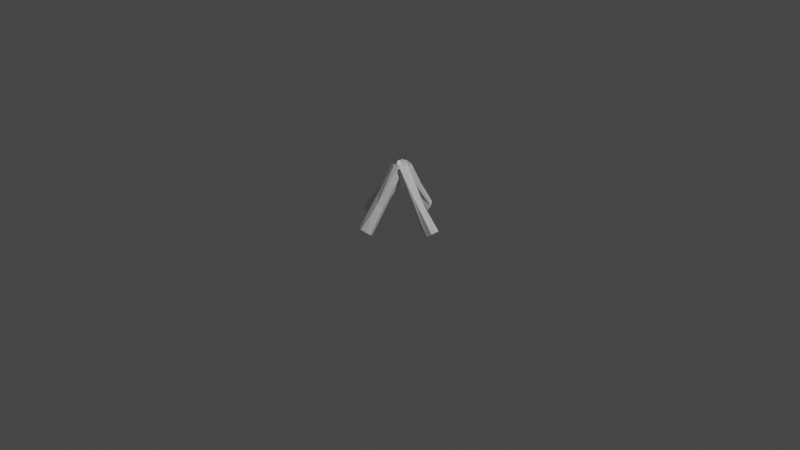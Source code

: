 # Source: log.blend  (saved by Blender 2.92.15; exported with 4.5.12 LTS)
import bpy
from mathutils import Matrix  # noqa: F401  (used for matrix-valued properties, if any)

bpy.ops.wm.read_factory_settings(use_empty=True)
scene = bpy.context.scene
scene.name = 'Scene'

# ---- collections
col_collection = bpy.data.collections.new('Collection'); scene.collection.children.link(col_collection)

# ---- world
world_world = bpy.data.worlds.new('World'); scene.world = world_world
world_world.use_nodes = True; world_world.node_tree.nodes.clear()
_N = world_world.node_tree.nodes; _L = world_world.node_tree.links
n0 = _N.new('ShaderNodeOutputWorld'); n0.name = 'World Output'; n0.location = (300, 300)
n1 = _N.new('ShaderNodeBackground'); n1.name = 'Background'; n1.location = (10, 300)
n1.inputs[0].default_value = (0.05088, 0.05088, 0.05088, 1.0)
_L.new(n1.outputs[0], n0.inputs[0])
n0.is_active_output = True
world_world.color = (0.05088, 0.05088, 0.05088)
world_world.use_sun_shadow = False
world_world.sun_shadow_jitter_overblur = 0.0

# ---- cameras
cam_camera = bpy.data.cameras.new('Camera')
cam_camera.clip_end = 100.0
cam_camera.ortho_scale = 7.314

# ---- lights
light_light = bpy.data.lights.new('Light', 'POINT')
light_light.transmission_factor = 0.0
light_light.energy = 1000.0
light_light.shadow_soft_size = 0.1
light_light.shadow_maximum_resolution = 0.006
light_light.use_absolute_resolution = True

# ---- meshes
me_cylinder_003 = bpy.data.meshes.new('Cylinder.003')
me_cylinder_003.from_pydata([(-0.01115, -0.007424, -0.2497), (-0.005731, -0.01615, 0.2537), (0.06854, 0.02519, -0.2839), (0.07466, 0.02437, 0.2976), (0.03188, -0.07455, -0.3014), (0.0005293, 0.07907, 0.2998), (0.04715, 0.02754, -0.02843), (0.04889, -0.04221, 0.09277), (-0.05666, -0.02187, 0.002817), (0.05817, -0.05456, 0.2998), (0.007373, -0.07408, 0.2839), (-0.08532, -0.01713, -0.2814), (-0.05972, 0.01686, 0.06656), (-0.06957, 0.03381, -0.2981), (-0.07846, 0.0006291, 0.2987), (-0.0531, -0.05819, 0.003262), (-0.02066, 0.06631, -0.2799), (-0.05198, 0.05568, 0.2983), (-0.006478, 0.05944, 0.05701), (-0.05673, -0.04273, 0.3016), (-0.06851, -0.07773, -0.2736)], [], [(0, 16, 2), (0, 2, 4), (1, 9, 3), (9, 7, 6), (0, 4, 20), (1, 14, 19), (14, 12, 19), (12, 17, 18), (12, 13, 11), (15, 19, 8), (11, 15, 8), (1, 3, 5), (1, 10, 9), (7, 9, 10), (1, 19, 10), (10, 15, 20), (0, 11, 13), (1, 17, 14), (12, 14, 17), (0, 13, 16), (1, 5, 17), (18, 17, 5), (12, 8, 19), (20, 15, 11), (4, 10, 20), (4, 7, 10), (3, 9, 6), (12, 18, 16, 13), (3, 6, 18, 5), (6, 7, 4, 2), (10, 19, 15), (0, 20, 11), (6, 2, 16, 18), (12, 11, 8)])
_uv = me_cylinder_003.uv_layers.new(name='UVMap')
_uv.uv.foreach_set('vector', [0.75, 0.25, 0.7118, 0.4675, 0.9586, 0.3319, 0.75, 0.25, 0.9586, 0.3319, 0.8371, 0.04151, 0.25, 0.25, 0.42, 0.08324, 0.4616, 0.3185, 0.6267, 1.0, 0.61, 0.75, 0.7897, 0.7499, 0.75, 0.25, 0.8371, 0.04151, 0.5803, 0.08029, 0.25, 0.25, 0.01101, 0.2492, 0.08029, 0.08029, 0.2506, 1.0, 0.1818, 0.75, 0.3749, 0.9996, 0.1818, 0.75, 0.116, 1.0, 0.05184, 0.75, 0.1818, 0.75, 0.1791, 0.5, 0.2818, 0.5, 0.3751, 0.7504, 0.3749, 0.9996, 0.3277, 0.7498, 0.2818, 0.5, 0.3751, 0.7504, 0.3277, 0.7498, 0.25, 0.25, 0.4616, 0.3185, 0.2523, 0.489, 0.25, 0.25, 0.2569, 0.007139, 0.42, 0.08324, 0.61, 0.75, 0.6267, 1.0, 0.5051, 0.9991, 0.25, 0.25, 0.08029, 0.08029, 0.2569, 0.007139, 0.5051, 0.9991, 0.3751, 0.7504, 0.3753, 0.5012, 0.75, 0.25, 0.5279, 0.2068, 0.5499, 0.3462, 0.25, 0.25, 0.09247, 0.4248, 0.01101, 0.2492, 0.1818, 0.75, 0.2506, 1.0, 0.116, 1.0, 0.75, 0.25, 0.5499, 0.3462, 0.7118, 0.4675, 0.25, 0.25, 0.2523, 0.489, 0.09247, 0.4248, 0.05184, 0.75, 0.116, 1.0, 0.0, 1.0, 0.1818, 0.75, 0.3277, 0.7498, 0.3749, 0.9996, 0.3753, 0.5012, 0.3751, 0.7504, 0.2818, 0.5, 0.5641, 0.5, 0.5051, 0.9991, 0.3753, 0.5012, 0.5641, 0.5, 0.61, 0.75, 0.5051, 0.9991, 0.8004, 1.0, 0.6267, 1.0, 0.7897, 0.7499, 0.1818, 0.75, 0.05184, 0.75, 0.03412, 0.5, 0.1791, 0.5, 0.8004, 1.0, 0.7897, 0.7499, 0.9926, 0.75, 0.9983, 1.0, 0.7897, 0.7499, 0.61, 0.75, 0.5641, 0.5, 0.8104, 0.5, 0.5051, 0.9991, 0.3749, 0.9996, 0.3751, 0.7504, 0.75, 0.25, 0.5803, 0.08029, 0.5279, 0.2068, 0.7897, 0.7499, 0.8104, 0.5, 0.9868, 0.5, 0.9926, 0.75, 0.1818, 0.75, 0.2818, 0.5, 0.3277, 0.7498])
me_cylinder_003.use_remesh_fix_poles = True
me_cylinder_003.use_remesh_preserve_attributes = False
me_cylinder_003.use_mirror_vertex_groups = False
me_cylinder_003.update()
me_cylinder_001 = bpy.data.meshes.new('Cylinder.001')
me_cylinder_001.from_pydata([(-0.01115, -0.007424, -0.2497), (-0.005731, -0.01615, 0.2537), (0.06854, 0.02519, -0.2839), (0.07466, 0.02437, 0.2976), (0.03188, -0.07455, -0.3014), (0.0005293, 0.07907, 0.2998), (0.04715, 0.02754, -0.02843), (0.04318, -0.04283, 0.01192), (-0.05666, -0.02187, 0.002817), (0.05817, -0.05456, 0.2998), (0.004034, -0.06426, 0.301), (-0.08532, -0.01713, -0.2814), (-0.05972, 0.01686, 0.06656), (-0.06957, 0.03381, -0.2981), (-0.07846, 0.0006291, 0.2987), (-0.0531, -0.05819, 0.003262), (-0.02066, 0.06631, -0.2799), (-0.05198, 0.05568, 0.2983), (-0.006478, 0.05944, 0.05701), (-0.05673, -0.04273, 0.3016), (-0.06851, -0.07773, -0.2736)], [], [(0, 16, 2), (0, 2, 4), (1, 9, 3), (9, 7, 6), (0, 4, 20), (1, 14, 19), (14, 12, 19), (12, 17, 18), (12, 13, 11), (15, 19, 8), (11, 15, 8), (1, 3, 5), (1, 10, 9), (7, 9, 10), (1, 19, 10), (10, 15, 20), (0, 11, 13), (1, 17, 14), (12, 14, 17), (0, 13, 16), (1, 5, 17), (18, 17, 5), (12, 8, 19), (20, 15, 11), (4, 10, 20), (4, 7, 10), (3, 9, 6), (12, 18, 16, 13), (3, 6, 18, 5), (6, 7, 4, 2), (10, 19, 15), (0, 20, 11), (6, 2, 16, 18), (12, 11, 8)])
_uv = me_cylinder_001.uv_layers.new(name='UVMap')
_uv.uv.foreach_set('vector', [0.75, 0.25, 0.7118, 0.4675, 0.9586, 0.3319, 0.75, 0.25, 0.9586, 0.3319, 0.8371, 0.04151, 0.25, 0.25, 0.42, 0.08324, 0.4616, 0.3185, 0.6267, 1.0, 0.61, 0.75, 0.7897, 0.7499, 0.75, 0.25, 0.8371, 0.04151, 0.5803, 0.08029, 0.25, 0.25, 0.01101, 0.2492, 0.08029, 0.08029, 0.2506, 1.0, 0.1818, 0.75, 0.3749, 0.9996, 0.1818, 0.75, 0.116, 1.0, 0.05184, 0.75, 0.1818, 0.75, 0.1791, 0.5, 0.2818, 0.5, 0.3751, 0.7504, 0.3749, 0.9996, 0.3277, 0.7498, 0.2818, 0.5, 0.3751, 0.7504, 0.3277, 0.7498, 0.25, 0.25, 0.4616, 0.3185, 0.2523, 0.489, 0.25, 0.25, 0.2569, 0.007139, 0.42, 0.08324, 0.61, 0.75, 0.6267, 1.0, 0.5051, 0.9991, 0.25, 0.25, 0.08029, 0.08029, 0.2569, 0.007139, 0.5051, 0.9991, 0.3751, 0.7504, 0.3753, 0.5012, 0.75, 0.25, 0.5279, 0.2068, 0.5499, 0.3462, 0.25, 0.25, 0.09247, 0.4248, 0.01101, 0.2492, 0.1818, 0.75, 0.2506, 1.0, 0.116, 1.0, 0.75, 0.25, 0.5499, 0.3462, 0.7118, 0.4675, 0.25, 0.25, 0.2523, 0.489, 0.09247, 0.4248, 0.05184, 0.75, 0.116, 1.0, 0.0, 1.0, 0.1818, 0.75, 0.3277, 0.7498, 0.3749, 0.9996, 0.3753, 0.5012, 0.3751, 0.7504, 0.2818, 0.5, 0.5641, 0.5, 0.5051, 0.9991, 0.3753, 0.5012, 0.5641, 0.5, 0.61, 0.75, 0.5051, 0.9991, 0.8004, 1.0, 0.6267, 1.0, 0.7897, 0.7499, 0.1818, 0.75, 0.05184, 0.75, 0.03412, 0.5, 0.1791, 0.5, 0.8004, 1.0, 0.7897, 0.7499, 0.9926, 0.75, 0.9983, 1.0, 0.7897, 0.7499, 0.61, 0.75, 0.5641, 0.5, 0.8104, 0.5, 0.5051, 0.9991, 0.3749, 0.9996, 0.3751, 0.7504, 0.75, 0.25, 0.5803, 0.08029, 0.5279, 0.2068, 0.7897, 0.7499, 0.8104, 0.5, 0.9868, 0.5, 0.9926, 0.75, 0.1818, 0.75, 0.2818, 0.5, 0.3277, 0.7498])
me_cylinder_001.use_remesh_fix_poles = True
me_cylinder_001.use_remesh_preserve_attributes = False
me_cylinder_001.use_mirror_vertex_groups = False
me_cylinder_001.update()
me_cylinder_002 = bpy.data.meshes.new('Cylinder.002')
me_cylinder_002.from_pydata([(-0.01115, -0.007424, -0.2497), (-0.005731, -0.01615, 0.2537), (0.06854, 0.02519, -0.2839), (0.07466, 0.02437, 0.2976), (0.03188, -0.07455, -0.3014), (0.0005293, 0.07907, 0.2998), (0.04715, 0.02754, -0.02843), (0.04318, -0.04283, 0.01192), (-0.05666, -0.02187, 0.002817), (0.05817, -0.05456, 0.2998), (0.004034, -0.06426, 0.301), (-0.08532, -0.01713, -0.2814), (-0.05972, 0.01686, 0.06656), (-0.06957, 0.03381, -0.2981), (-0.07846, 0.0006291, 0.2987), (-0.0531, -0.05819, 0.003262), (-0.02066, 0.06631, -0.2799), (-0.05198, 0.05568, 0.2983), (-0.006478, 0.05944, 0.05701), (-0.05673, -0.04273, 0.3016), (-0.06851, -0.07773, -0.2736)], [], [(0, 16, 2), (0, 2, 4), (1, 9, 3), (9, 7, 6), (0, 4, 20), (1, 14, 19), (14, 12, 19), (12, 17, 18), (12, 13, 11), (15, 19, 8), (11, 15, 8), (1, 3, 5), (1, 10, 9), (7, 9, 10), (1, 19, 10), (10, 15, 20), (0, 11, 13), (1, 17, 14), (12, 14, 17), (0, 13, 16), (1, 5, 17), (18, 17, 5), (12, 8, 19), (20, 15, 11), (4, 10, 20), (4, 7, 10), (3, 9, 6), (12, 18, 16, 13), (3, 6, 18, 5), (6, 7, 4, 2), (10, 19, 15), (0, 20, 11), (6, 2, 16, 18), (12, 11, 8)])
_uv = me_cylinder_002.uv_layers.new(name='UVMap')
_uv.uv.foreach_set('vector', [0.75, 0.25, 0.7118, 0.4675, 0.9586, 0.3319, 0.75, 0.25, 0.9586, 0.3319, 0.8371, 0.04151, 0.25, 0.25, 0.42, 0.08324, 0.4616, 0.3185, 0.6267, 1.0, 0.61, 0.75, 0.7897, 0.7499, 0.75, 0.25, 0.8371, 0.04151, 0.5803, 0.08029, 0.25, 0.25, 0.01101, 0.2492, 0.08029, 0.08029, 0.2506, 1.0, 0.1818, 0.75, 0.3749, 0.9996, 0.1818, 0.75, 0.116, 1.0, 0.05184, 0.75, 0.1818, 0.75, 0.1791, 0.5, 0.2818, 0.5, 0.3751, 0.7504, 0.3749, 0.9996, 0.3277, 0.7498, 0.2818, 0.5, 0.3751, 0.7504, 0.3277, 0.7498, 0.25, 0.25, 0.4616, 0.3185, 0.2523, 0.489, 0.25, 0.25, 0.2569, 0.007139, 0.42, 0.08324, 0.61, 0.75, 0.6267, 1.0, 0.5051, 0.9991, 0.25, 0.25, 0.08029, 0.08029, 0.2569, 0.007139, 0.5051, 0.9991, 0.3751, 0.7504, 0.3753, 0.5012, 0.75, 0.25, 0.5279, 0.2068, 0.5499, 0.3462, 0.25, 0.25, 0.09247, 0.4248, 0.01101, 0.2492, 0.1818, 0.75, 0.2506, 1.0, 0.116, 1.0, 0.75, 0.25, 0.5499, 0.3462, 0.7118, 0.4675, 0.25, 0.25, 0.2523, 0.489, 0.09247, 0.4248, 0.05184, 0.75, 0.116, 1.0, 0.0, 1.0, 0.1818, 0.75, 0.3277, 0.7498, 0.3749, 0.9996, 0.3753, 0.5012, 0.3751, 0.7504, 0.2818, 0.5, 0.5641, 0.5, 0.5051, 0.9991, 0.3753, 0.5012, 0.5641, 0.5, 0.61, 0.75, 0.5051, 0.9991, 0.8004, 1.0, 0.6267, 1.0, 0.7897, 0.7499, 0.1818, 0.75, 0.05184, 0.75, 0.03412, 0.5, 0.1791, 0.5, 0.8004, 1.0, 0.7897, 0.7499, 0.9926, 0.75, 0.9983, 1.0, 0.7897, 0.7499, 0.61, 0.75, 0.5641, 0.5, 0.8104, 0.5, 0.5051, 0.9991, 0.3749, 0.9996, 0.3751, 0.7504, 0.75, 0.25, 0.5803, 0.08029, 0.5279, 0.2068, 0.7897, 0.7499, 0.8104, 0.5, 0.9868, 0.5, 0.9926, 0.75, 0.1818, 0.75, 0.2818, 0.5, 0.3277, 0.7498])
me_cylinder_002.use_remesh_fix_poles = True
me_cylinder_002.use_remesh_preserve_attributes = False
me_cylinder_002.use_mirror_vertex_groups = False
me_cylinder_002.update()
me_cylinder_004 = bpy.data.meshes.new('Cylinder.004')
me_cylinder_004.from_pydata([(-0.01115, -0.007424, -0.2497), (-0.005731, -0.01615, 0.2537), (0.06854, 0.02519, -0.2839), (0.07466, 0.02437, 0.2976), (0.03188, -0.07455, -0.3014), (0.0005293, 0.07907, 0.2998), (0.04715, 0.02754, -0.02843), (0.04318, -0.04283, 0.01192), (-0.05666, -0.02187, 0.002817), (0.05817, -0.05456, 0.2998), (0.004034, -0.06426, 0.301), (-0.08532, -0.01713, -0.2814), (-0.05972, 0.01686, 0.06656), (-0.06957, 0.03381, -0.2981), (-0.07846, 0.0006291, 0.2987), (-0.0531, -0.05819, 0.003262), (-0.02066, 0.06631, -0.2799), (-0.05198, 0.05568, 0.2983), (-0.006478, 0.05944, 0.05701), (-0.05673, -0.04273, 0.3016), (-0.06851, -0.07773, -0.2736)], [], [(0, 16, 2), (0, 2, 4), (1, 9, 3), (9, 7, 6), (0, 4, 20), (1, 14, 19), (14, 12, 19), (12, 17, 18), (12, 13, 11), (15, 19, 8), (11, 15, 8), (1, 3, 5), (1, 10, 9), (7, 9, 10), (1, 19, 10), (10, 15, 20), (0, 11, 13), (1, 17, 14), (12, 14, 17), (0, 13, 16), (1, 5, 17), (18, 17, 5), (12, 8, 19), (20, 15, 11), (4, 10, 20), (4, 7, 10), (3, 9, 6), (12, 18, 16, 13), (3, 6, 18, 5), (6, 7, 4, 2), (10, 19, 15), (0, 20, 11), (6, 2, 16, 18), (12, 11, 8)])
_uv = me_cylinder_004.uv_layers.new(name='UVMap')
_uv.uv.foreach_set('vector', [0.75, 0.25, 0.7118, 0.4675, 0.9586, 0.3319, 0.75, 0.25, 0.9586, 0.3319, 0.8371, 0.04151, 0.25, 0.25, 0.42, 0.08324, 0.4616, 0.3185, 0.6267, 1.0, 0.61, 0.75, 0.7897, 0.7499, 0.75, 0.25, 0.8371, 0.04151, 0.5803, 0.08029, 0.25, 0.25, 0.01101, 0.2492, 0.08029, 0.08029, 0.2506, 1.0, 0.1818, 0.75, 0.3749, 0.9996, 0.1818, 0.75, 0.116, 1.0, 0.05184, 0.75, 0.1818, 0.75, 0.1791, 0.5, 0.2818, 0.5, 0.3751, 0.7504, 0.3749, 0.9996, 0.3277, 0.7498, 0.2818, 0.5, 0.3751, 0.7504, 0.3277, 0.7498, 0.25, 0.25, 0.4616, 0.3185, 0.2523, 0.489, 0.25, 0.25, 0.2569, 0.007139, 0.42, 0.08324, 0.61, 0.75, 0.6267, 1.0, 0.5051, 0.9991, 0.25, 0.25, 0.08029, 0.08029, 0.2569, 0.007139, 0.5051, 0.9991, 0.3751, 0.7504, 0.3753, 0.5012, 0.75, 0.25, 0.5279, 0.2068, 0.5499, 0.3462, 0.25, 0.25, 0.09247, 0.4248, 0.01101, 0.2492, 0.1818, 0.75, 0.2506, 1.0, 0.116, 1.0, 0.75, 0.25, 0.5499, 0.3462, 0.7118, 0.4675, 0.25, 0.25, 0.2523, 0.489, 0.09247, 0.4248, 0.05184, 0.75, 0.116, 1.0, 0.0, 1.0, 0.1818, 0.75, 0.3277, 0.7498, 0.3749, 0.9996, 0.3753, 0.5012, 0.3751, 0.7504, 0.2818, 0.5, 0.5641, 0.5, 0.5051, 0.9991, 0.3753, 0.5012, 0.5641, 0.5, 0.61, 0.75, 0.5051, 0.9991, 0.8004, 1.0, 0.6267, 1.0, 0.7897, 0.7499, 0.1818, 0.75, 0.05184, 0.75, 0.03412, 0.5, 0.1791, 0.5, 0.8004, 1.0, 0.7897, 0.7499, 0.9926, 0.75, 0.9983, 1.0, 0.7897, 0.7499, 0.61, 0.75, 0.5641, 0.5, 0.8104, 0.5, 0.5051, 0.9991, 0.3749, 0.9996, 0.3751, 0.7504, 0.75, 0.25, 0.5803, 0.08029, 0.5279, 0.2068, 0.7897, 0.7499, 0.8104, 0.5, 0.9868, 0.5, 0.9926, 0.75, 0.1818, 0.75, 0.2818, 0.5, 0.3277, 0.7498])
me_cylinder_004.use_remesh_fix_poles = True
me_cylinder_004.use_remesh_preserve_attributes = False
me_cylinder_004.use_mirror_vertex_groups = False
me_cylinder_004.update()

# ---- objects
ob_light = bpy.data.objects.new('Light', light_light)
ob_camera = bpy.data.objects.new('Camera', cam_camera)
ob_log_000 = bpy.data.objects.new('Log.000', me_cylinder_003)
ob_log_001 = bpy.data.objects.new('Log.001', me_cylinder_001)
ob_log_002 = bpy.data.objects.new('Log.002', me_cylinder_002)
ob_log_003 = bpy.data.objects.new('Log.003', me_cylinder_004)

# ---- transforms, parenting, visibility, modifiers, constraints
ob_light.location = (4.076, 1.005, 5.904)
ob_light.rotation_euler = (0.6503, 0.05522, 1.866)
ob_light.lock_rotations_4d = False
ob_light.empty_display_type = 'ARROWS'
ob_light.color = (0.0, 0.0, 0.0, 0.0)
ob_light.lineart.crease_threshold = 0.0
ob_camera.location = (7.359, -6.926, 4.958)
ob_camera.rotation_euler = (1.109, 0.0, 0.8149)
ob_camera.lock_rotations_4d = False
ob_camera.empty_display_type = 'ARROWS'
ob_camera.color = (0.0, 0.0, 0.0, 0.0)
ob_camera.display_type = 'WIRE'
ob_camera.lineart.crease_threshold = 0.0
ob_log_000.location = (-0.02919, 0.2294, 0.2882)
ob_log_000.rotation_euler = (-0.0, 2.502, 1.745)
ob_log_000.scale = (1.0, 1.0, 1.241)
ob_log_000.lineart.crease_threshold = 0.0
ob_log_001.location = (0.006736, -0.216, 0.2882)
ob_log_001.rotation_euler = (-0.0, 2.502, -1.695)
ob_log_001.scale = (1.0, 1.0, 1.241)
ob_log_001.lineart.crease_threshold = 0.0
ob_log_002.location = (-0.1834, 0.0, 0.2882)
ob_log_002.rotation_euler = (-0.0, 2.502, 3.264)
ob_log_002.scale = (1.0, 1.0, 1.241)
ob_log_002.lineart.crease_threshold = 0.0
ob_log_003.location = (0.2424, 0.0, 0.2882)
ob_log_003.rotation_euler = (-0.0, 2.502, 0.0)
ob_log_003.scale = (1.0, 1.0, 1.241)
ob_log_003.lineart.crease_threshold = 0.0

# ---- collection membership
col_collection.objects.link(ob_light)
col_collection.objects.link(ob_camera)
col_collection.objects.link(ob_log_000)
col_collection.objects.link(ob_log_001)
col_collection.objects.link(ob_log_002)
col_collection.objects.link(ob_log_003)

# ---- scene / render settings (as saved in the file)
scene.camera = ob_camera
scene.frame_start = 1; scene.frame_end = 250; scene.frame_set(0)
scene.render.engine = 'BLENDER_EEVEE_NEXT'
scene.cycles.use_denoising = False
scene.cycles.samples = 128
scene.cycles.sampling_pattern = 'TABULATED_SOBOL'
scene.cycles.use_adaptive_sampling = False
scene.cycles.use_light_tree = False
scene.view_settings.view_transform = 'Filmic'
bpy.context.view_layer.update()
